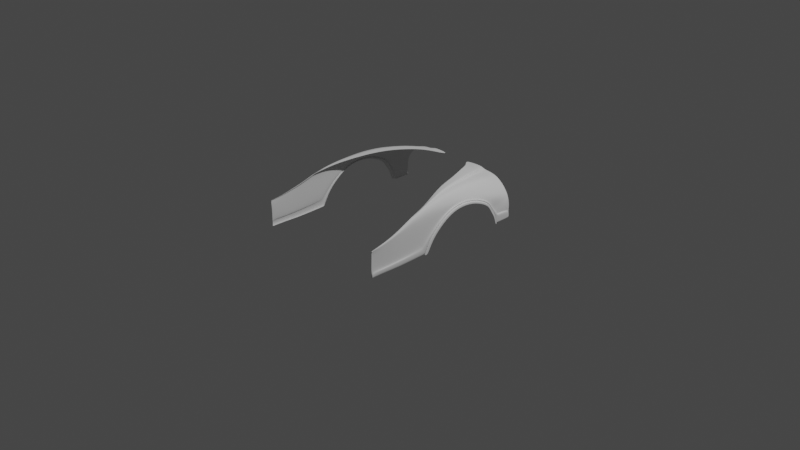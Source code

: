 # Source: Blueprint3.blend  (saved by Blender 2.93.21; exported with 4.5.12 LTS)
import bpy
from mathutils import Matrix  # noqa: F401  (used for matrix-valued properties, if any)

bpy.ops.wm.read_factory_settings(use_empty=True)
scene = bpy.context.scene
scene.name = 'Scene'

# ---- collections
col_collection = bpy.data.collections.new('Collection'); scene.collection.children.link(col_collection)
col_initial = bpy.data.collections.new('Initial'); scene.collection.children.link(col_initial)

# ---- world
world_world = bpy.data.worlds.new('World'); scene.world = world_world
world_world.use_nodes = True; world_world.node_tree.nodes.clear()
_N = world_world.node_tree.nodes; _L = world_world.node_tree.links
n0 = _N.new('ShaderNodeOutputWorld'); n0.name = 'World Output'; n0.location = (300, 300)
n1 = _N.new('ShaderNodeBackground'); n1.name = 'Background'; n1.location = (10, 300)
n1.inputs[0].default_value = (0.05088, 0.05088, 0.05088, 1.0)
_L.new(n1.outputs[0], n0.inputs[0])
n0.is_active_output = True
world_world.color = (0.05088, 0.05088, 0.05088)
world_world.use_sun_shadow = False
world_world.sun_shadow_jitter_overblur = 0.0

# ---- cameras
cam_camera = bpy.data.cameras.new('Camera')
cam_camera.clip_end = 100.0
cam_camera.ortho_scale = 7.314

# ---- lights
light_light = bpy.data.lights.new('Light', 'POINT')
light_light.transmission_factor = 0.0
light_light.energy = 1000.0
light_light.shadow_soft_size = 0.1
light_light.shadow_maximum_resolution = 0.006
light_light.use_absolute_resolution = True

# ---- meshes
me_plane_001 = bpy.data.meshes.new('Plane.001')
me_plane_001.from_pydata([(-0.7348, 0.6353, 0.01076), (-0.7348, -0.08249, 0.345), (-0.7348, 0.06771, 0.3928), (-0.7395, 0.5964, 0.1175), (-0.7348, -0.2316, 0.2359), (-0.7348, -0.3265, 0.1246), (-0.7348, -0.376, 0.0143), (-0.7348, 0.2625, 0.3825), (-0.7422, 0.4256, 0.3167), (-0.7428, 0.4949, 0.2684), (-0.7374, 0.5593, 0.1764), (-0.735, 0.6328, 0.01741), (-0.7417, 0.5274, 0.225), (-0.7375, 0.6127, 0.07255), (-0.7598, 0.6304, 0.01076), (-0.7598, -0.08739, 0.345), (-0.7598, 0.06282, 0.3928), (-0.7645, 0.5915, 0.1175), (-0.7598, -0.2365, 0.2359), (-0.7598, -0.3314, 0.1246), (-0.7598, -0.3809, 0.0143), (-0.7598, 0.2576, 0.3825), (-0.7672, 0.4207, 0.3167), (-0.7678, 0.49, 0.2684), (-0.7624, 0.5544, 0.1764), (-0.76, 0.6279, 0.01741), (-0.7667, 0.5225, 0.225), (-0.7625, 0.6078, 0.07255), (-0.7599, 0.6103, 0.006984), (-0.7599, -0.06792, 0.3228), (-0.7599, 0.07402, 0.368), (-0.7644, 0.5736, 0.1079), (-0.7599, -0.2088, 0.2197), (-0.7599, -0.2985, 0.1146), (-0.7599, -0.3453, 0.01033), (-0.7599, 0.258, 0.3583), (-0.7669, 0.4122, 0.296), (-0.7674, 0.4777, 0.2504), (-0.7624, 0.5385, 0.1635), (-0.7602, 0.608, 0.01327), (-0.7664, 0.5084, 0.2095), (-0.7625, 0.5891, 0.06538), (-0.6124, 0.4573, 0.4894), (-0.5757, 0.6458, 0.4589), (-0.528, 0.8369, 0.4102), (-0.6368, 0.2739, 0.5149), (-0.6612, 0.06249, 0.5174), (-0.6765, -0.09543, 0.5047), (-0.6917, -0.2406, 0.4894), (-0.7039, -0.3654, 0.464), (-0.718, -0.5055, 0.4257), (-0.7284, -0.6553, 0.3697), (-0.7384, -0.7543, 0.3417), (-0.7401, -0.8977, 0.3022), (-0.7426, -1.033, 0.2789), (-0.1156, 0.837, 0.4307), (-0.2968, 0.6356, 0.4903), (-0.3836, 0.4624, 0.5183), (-0.4723, 0.2663, 0.5311), (-0.5292, 0.06249, 0.5311), (-0.5869, -0.09797, 0.5115), (-0.6411, -0.2445, 0.4873), (-0.6755, -0.3693, 0.4619), (-0.6975, -0.5055, 0.4317), (-0.7102, -0.6588, 0.3731), (-0.7208, -0.7551, 0.3426), (-0.7293, -0.9003, 0.3069), (-0.7388, -1.042, 0.2856), (-0.7282, 0.8244, 0.2337), (-0.7336, 0.6432, 0.2967), (-0.7336, 0.4547, 0.3528), (-0.7336, 0.2663, 0.3961), (-0.7336, 0.06759, 0.4164), (-0.7336, -0.09797, 0.4063), (-0.7336, -0.233, 0.3986), (-0.7336, -0.3603, 0.3833), (-0.7336, -0.4953, 0.3553), (-0.7336, -0.6558, 0.3069), (-0.7374, -0.7483, 0.2853), (-0.74, -0.8987, 0.2568), (-0.7386, -1.04, 0.2338), (-0.7336, 0.06708, 0.3917), (-0.7336, -0.7186, 0.002868), (-0.7336, -0.08313, 0.3439), (-0.7336, -0.5859, 0.006406), (-0.7336, -0.2322, 0.2348), (-0.7336, -0.3271, 0.1235), (-0.7336, -0.3766, 0.01321), (-0.6534, 0.6432, 0.3944), (-0.6421, 0.8327, 0.3348), (-0.7438, -1.043, 0.2852), (-0.737, -0.9006, 0.3057), (-0.7324, -0.7561, 0.3423), (-0.722, -0.6572, 0.3717), (-0.7104, -0.5082, 0.4277), (-0.6914, -0.3682, 0.4714), (-0.6665, -0.2433, 0.4969), (-0.6319, -0.09679, 0.5221), (-0.5939, 0.06249, 0.5385), (-0.5521, 0.2698, 0.5373), (-0.4932, 0.46, 0.5187), (-0.4281, 0.6414, 0.4906), (-0.3123, 0.8346, 0.4416), (-0.7336, -1.042, 0.008175), (-0.734, -0.9092, 0.009944), (-0.7384, 0.8238, 0.117), (-0.7336, 0.8262, 0.009123), (-0.7336, 0.6346, 0.009671), (-0.7384, 0.5957, 0.1165), (-0.7363, 0.5587, 0.1753), (-0.7416, 0.4943, 0.2673), (-0.7411, 0.425, 0.3156), (-0.7336, 0.2618, 0.3814), (-0.6728, 0.4547, 0.4368), (-0.6858, 0.269, 0.4707), (-0.6988, 0.0635, 0.4815), (-0.707, -0.09799, 0.47), (-0.7151, -0.2384, 0.4583), (-0.7216, -0.3644, 0.4376), (-0.729, -0.5021, 0.4042), (-0.7346, -0.6569, 0.3517), (-0.7399, -0.7537, 0.3296), (-0.7411, -0.9015, 0.294), (-0.7411, -1.044, 0.271), (-0.5583, 0.7343, 0.4336), (-0.2175, 0.7319, 0.4594), (-0.7308, 0.7372, 0.2641), (-0.7406, 0.5268, 0.2239), (-0.3764, 0.7312, 0.4643), (-0.6441, 0.7335, 0.3635), (-0.7339, 0.826, 0.01584), (-0.7339, 0.6322, 0.01632), (-0.7183, -0.5104, 0.4239), (-0.6979, -0.5105, 0.4298), (-0.7336, -0.5006, 0.3537), (-0.7336, -0.3835, 0.01298), (-0.7108, -0.5131, 0.4259), (-0.7292, -0.5072, 0.4024), (-0.7425, -1.029, 0.2795), (-0.7385, -1.038, 0.2862), (-0.7336, -1.039, 0.2336), (-0.7336, -1.039, 0.00822), (-0.7436, -1.039, 0.2857), (-0.7411, -1.041, 0.2716), (-0.7336, 0.6517, 0.009622), (-0.7384, 0.6143, 0.1153), (-0.7336, -1.042, 0.02821), (-0.7344, -0.9104, 0.03982), (-0.7336, -0.7235, 0.04558), (-0.7336, -0.5922, 0.05016), (-0.7336, -0.3999, 0.09251), (-0.7336, -0.3338, 0.1577), (-0.7336, -0.2323, 0.2558), (-0.7336, -0.08657, 0.3537), (-0.7336, 0.06713, 0.4016), (-0.7336, 0.2634, 0.3875), (-0.7404, 0.4312, 0.3201), (-0.7409, 0.5076, 0.2699), (-0.7356, 0.5758, 0.1782), (-0.7397, 0.5402, 0.2269), (-0.7336, -0.413, 0.08579), (-0.7336, -1.042, 0.06943), (-0.7364, 0.8204, 0.09795), (-0.7364, 0.6121, 0.07146), (-0.7364, 0.6267, 0.09788), (-0.7482, 0.6523, 0.01071), (-0.7482, 0.6353, 0.01076), (-0.7482, -0.08249, 0.345), (-0.7482, 0.06771, 0.3928), (-0.7558, 0.6306, 0.1238), (-0.7529, 0.5964, 0.1175), (-0.7482, -0.2316, 0.2359), (-0.7482, -0.3265, 0.1246), (-0.7482, -0.376, 0.0143), (-0.7482, -1.042, 0.0293), (-0.7482, -1.042, 0.009266), (-0.749, -0.9098, 0.07449), (-0.7486, -0.9086, 0.01103), (-0.7482, -0.7229, 0.08024), (-0.7482, -0.718, 0.003959), (-0.7482, -0.5915, 0.08483), (-0.7482, -0.5853, 0.007497), (-0.7482, -1.038, 0.00931), (-0.7482, -0.3829, 0.01408), (-0.7482, -0.3993, 0.0936), (-0.7482, -0.3331, 0.1588), (-0.7482, -0.2316, 0.2568), (-0.7478, -0.08802, 0.3593), (-0.7473, 0.06682, 0.4073), (-0.7452, 0.264, 0.3966), (-0.7482, 0.2625, 0.3825), (-0.7501, 0.4359, 0.3325), (-0.7556, 0.4256, 0.3167), (-0.7537, 0.508, 0.2785), (-0.7562, 0.4949, 0.2684), (-0.7507, 0.5796, 0.1835), (-0.7509, 0.5593, 0.1764), (-0.7485, 0.8267, 0.01693), (-0.7482, 0.8268, 0.01021), (-0.7485, 0.6328, 0.01741), (-0.7551, 0.5274, 0.225), (-0.7509, 0.821, 0.09904), (-0.7509, 0.6127, 0.07255), (-0.7485, 0.6501, 0.01737), (-0.7482, -0.4124, 0.08688), (-0.7482, -1.036, 0.06934), (-0.7527, 0.5425, 0.2308), (-0.7536, 0.642, 0.09897), (-0.357, 0.8355, 0.4293), (-0.449, 0.6416, 0.4841), (-0.5054, 0.4597, 0.5121), (-0.5597, 0.2703, 0.5323), (-0.5993, 0.06249, 0.5341), (-0.6346, -0.09662, 0.5186), (-0.6671, -0.243, 0.495), (-0.6907, -0.3678, 0.4698), (-0.7096, -0.5079, 0.4271), (-0.7218, -0.6569, 0.3712), (-0.7324, -0.7559, 0.3421), (-0.7371, -0.9002, 0.3052), (-0.7437, -1.042, 0.2844), (-0.4083, 0.7168, 0.4517), (-0.71, -0.5128, 0.4252), (-0.7435, -1.038, 0.2849), (-0.4303, 0.6474, 0.4429), (-0.7126, -0.5378, 0.4183), (-0.7434, -1.037, 0.2842), (-0.3901, 0.837, 0.4143), (-0.4761, 0.5621, 0.4697), (-0.5297, 0.3876, 0.4984), (-0.5778, 0.208, 0.5182), (-0.6137, 0.009695, 0.5201), (-0.6449, -0.1417, 0.5057), (-0.6737, -0.2809, 0.4842), (-0.6948, -0.3997, 0.4602), (-0.7122, -0.5331, 0.42), (-0.7236, -0.6751, 0.3668), (-0.7337, -0.7693, 0.3392), (-0.7378, -0.9066, 0.3038), (-0.7435, -1.04, 0.2837)], [], [(10, 12, 26, 24), (9, 8, 22, 23), (2, 1, 15, 16), (8, 7, 21, 22), (1, 4, 18, 15), (7, 2, 16, 21), (4, 5, 19, 18), (12, 9, 23, 26), (5, 6, 20, 19), (11, 13, 27, 25), (0, 11, 25, 14), (13, 3, 17, 27), (3, 10, 24, 17), (16, 15, 29, 30), (22, 21, 35, 36), (15, 18, 32, 29), (21, 16, 30, 35), (18, 19, 33, 32), (26, 23, 37, 40), (19, 20, 34, 33), (25, 27, 41, 39), (14, 25, 39, 28), (27, 17, 31, 41), (17, 24, 38, 31), (24, 26, 40, 38), (23, 22, 36, 37), (128, 125, 55, 102), (100, 57, 56, 101), (99, 58, 57, 100), (98, 59, 58, 99), (97, 60, 59, 98), (96, 61, 60, 97), (95, 62, 61, 96), (94, 63, 62, 95), (136, 133, 63, 94), (92, 65, 64, 93), (91, 66, 65, 92), (142, 139, 66, 91), (129, 124, 44, 89), (113, 88, 69, 70), (114, 113, 70, 71), (115, 114, 71, 72), (116, 115, 72, 73), (117, 116, 73, 74), (118, 117, 74, 75), (119, 118, 75, 76), (137, 119, 76, 134), (121, 120, 77, 78), (122, 121, 78, 79), (143, 122, 79, 140), (108, 109, 196, 170), (145, 158, 68, 105), (144, 107, 166, 165), (84, 82, 179, 181), (153, 154, 188, 187), (107, 131, 199, 166), (131, 163, 202, 199), (82, 104, 177, 179), (152, 153, 187, 186), (150, 76, 75, 151), (130, 106, 198, 197), (162, 130, 197, 201), (141, 103, 175, 182), (151, 152, 186, 185), (223, 142, 91, 219), (219, 91, 92, 218), (218, 92, 93, 217), (222, 136, 94, 216), (216, 94, 95, 215), (215, 95, 96, 214), (214, 96, 97, 213), (213, 97, 98, 212), (212, 98, 99, 211), (211, 99, 100, 210), (210, 100, 101, 209), (221, 128, 102, 208), (138, 53, 122, 143), (53, 52, 121, 122), (52, 51, 120, 121), (132, 50, 119, 137), (50, 49, 118, 119), (49, 48, 117, 118), (48, 47, 116, 117), (47, 46, 115, 116), (46, 45, 114, 115), (45, 42, 113, 114), (42, 43, 88, 113), (126, 129, 89, 68), (69, 88, 129, 126), (209, 101, 128, 221), (150, 151, 185, 184), (88, 43, 124, 129), (101, 56, 125, 128), (106, 144, 165, 198), (51, 132, 137, 120), (217, 93, 136, 222), (164, 162, 201, 207), (120, 137, 134, 77), (93, 64, 133, 136), (54, 138, 143, 123), (220, 90, 142, 223), (160, 150, 184, 204), (123, 143, 140, 80), (90, 67, 139, 142), (80, 140, 161, 146), (77, 134, 160, 149), (148, 149, 180, 178), (68, 158, 159, 126), (140, 79, 147, 161), (79, 78, 148, 147), (78, 77, 149, 148), (134, 76, 150, 160), (163, 108, 170, 202), (74, 152, 151, 75), (73, 153, 152, 74), (72, 154, 153, 73), (71, 155, 154, 72), (70, 156, 155, 71), (69, 157, 156, 70), (126, 159, 157, 69), (103, 146, 174, 175), (162, 164, 145, 105), (147, 148, 178, 176), (161, 147, 176, 205), (207, 202, 170, 169), (206, 200, 194, 193), (193, 194, 192, 191), (191, 192, 190, 189), (189, 190, 168, 188), (188, 168, 167, 187), (187, 167, 171, 186), (186, 171, 172, 185), (204, 184, 173, 183), (178, 180, 181, 179), (176, 178, 179, 177), (205, 176, 177, 182), (195, 196, 200, 206), (165, 166, 199, 203), (180, 204, 183, 181), (174, 205, 182, 175), (198, 165, 203, 197), (173, 184, 185, 172), (170, 196, 195, 169), (197, 203, 207, 201), (203, 199, 202, 207), (154, 155, 189, 188), (135, 84, 181, 183), (81, 83, 167, 168), (109, 127, 200, 196), (155, 156, 191, 189), (104, 141, 182, 177), (146, 161, 205, 174), (110, 111, 192, 194), (156, 157, 193, 191), (149, 160, 204, 180), (83, 85, 171, 167), (111, 112, 190, 192), (157, 159, 206, 193), (127, 110, 194, 200), (85, 86, 172, 171), (87, 135, 183, 173), (112, 81, 168, 190), (158, 145, 169, 195), (159, 158, 195, 206), (86, 87, 173, 172), (145, 164, 207, 169), (239, 220, 223, 226), (236, 217, 222, 225), (228, 209, 221, 224), (224, 221, 208, 227), (229, 210, 209, 228), (230, 211, 210, 229), (231, 212, 211, 230), (232, 213, 212, 231), (233, 214, 213, 232), (234, 215, 214, 233), (235, 216, 215, 234), (225, 222, 216, 235), (237, 218, 217, 236), (238, 219, 218, 237), (226, 223, 219, 238), (138, 226, 238, 53), (53, 238, 237, 52), (52, 237, 236, 51), (132, 225, 235, 50), (50, 235, 234, 49), (49, 234, 233, 48), (48, 233, 232, 47), (47, 232, 231, 46), (46, 231, 230, 45), (45, 230, 229, 42), (42, 229, 228, 43), (124, 224, 227, 44), (43, 228, 224, 124), (51, 236, 225, 132), (54, 239, 226, 138)])
me_plane_001.polygons.foreach_set('use_smooth', [0, 0, 0, 0, 0, 0, 0, 0, 0, 0, 0, 0, 0, 0, 0, 0, 0, 0, 0, 0, 0, 0, 0, 0, 0, 0, 1, 1, 1, 1, 1, 1, 1, 1, 1, 1, 1, 1, 1, 1, 1, 1, 1, 1, 1, 1, 1, 1, 1, 1, 0, 1, 0, 0, 1, 0, 0, 0, 1, 1, 0, 0, 0, 1, 1, 1, 1, 1, 1, 1, 1, 1, 1, 1, 1, 1, 1, 1, 1, 1, 1, 1, 1, 1, 1, 1, 1, 1, 1, 1, 1, 1, 1, 0, 1, 1, 1, 1, 1, 1, 1, 1, 1, 1, 1, 1, 1, 1, 1, 1, 1, 1, 0, 1, 1, 1, 1, 1, 1, 1, 0, 1, 1, 1, 1, 1, 1, 1, 1, 1, 1, 1, 1, 1, 1, 1, 1, 1, 1, 1, 1, 1, 1, 1, 1, 1, 0, 0, 0, 1, 0, 1, 0, 1, 1, 0, 0, 1, 0, 0, 0, 0, 1, 1, 0, 1, 1, 1, 1, 1, 1, 1, 1, 1, 1, 1, 1, 1, 1, 1, 1, 1, 1, 1, 1, 1, 1, 1, 1, 1, 1, 1, 1, 1, 1, 1])
_uv = me_plane_001.uv_layers.new(name='UVMap')
_uv.uv.foreach_set('vector', [0.0, 0.0, 0.0, 0.0, 0.0, 0.0, 0.0, 0.0, 0.0, 0.0, 0.0, 0.0, 0.0, 0.0, 0.0, 0.0, 0.0, 0.0, 0.0, 0.0, 0.0, 0.0, 0.0, 0.0, 0.0, 0.0, 0.0, 0.0, 0.0, 0.0, 0.0, 0.0, 0.0, 0.0, 0.0, 0.0, 0.0, 0.0, 0.0, 0.0, 0.0, 0.0, 0.0, 0.0, 0.0, 0.0, 0.0, 0.0, 0.0, 0.0, 0.0, 0.0, 0.0, 0.0, 0.0, 0.0, 0.0, 0.0, 0.0, 0.0, 0.0, 0.0, 0.0, 0.0, 0.0, 0.0, 0.0, 0.0, 0.0, 0.0, 0.0, 0.0, 0.0, 0.0, 0.0, 0.0, 0.0, 0.0, 0.0, 0.0, 0.0, 0.0, 0.0, 0.0, 0.0, 0.0, 0.0, 0.0, 0.0, 0.0, 0.0, 0.0, 0.0, 0.0, 0.0, 0.0, 0.0, 0.0, 0.0, 0.0, 0.0, 0.0, 0.0, 0.0, 0.0, 0.0, 0.0, 0.0, 0.0, 0.0, 0.0, 0.0, 0.0, 0.0, 0.0, 0.0, 0.0, 0.0, 0.0, 0.0, 0.0, 0.0, 0.0, 0.0, 0.0, 0.0, 0.0, 0.0, 0.0, 0.0, 0.0, 0.0, 0.0, 0.0, 0.0, 0.0, 0.0, 0.0, 0.0, 0.0, 0.0, 0.0, 0.0, 0.0, 0.0, 0.0, 0.0, 0.0, 0.0, 0.0, 0.0, 0.0, 0.0, 0.0, 0.0, 0.0, 0.0, 0.0, 0.0, 0.0, 0.0, 0.0, 0.0, 0.0, 0.0, 0.0, 0.0, 0.0, 0.0, 0.0, 0.0, 0.0, 0.0, 0.0, 0.0, 0.0, 0.0, 0.0, 0.0, 0.0, 0.0, 0.0, 0.0, 0.0, 0.0, 0.0, 0.0, 0.0, 0.0, 0.0, 0.0, 0.0, 0.0, 0.0, 0.0, 0.0, 0.0, 0.0, 0.0, 0.0, 0.0, 0.0, 0.0, 0.0, 0.0, 0.0, 0.0, 0.0, 0.0, 0.0, 0.0, 0.0, 0.0, 0.0, 0.0, 0.0, 0.0, 0.0, 0.0, 0.0, 0.0, 0.0, 0.0, 0.0, 0.0, 0.0, 0.0, 0.0, 0.0, 0.0, 0.0, 0.0, 0.0, 0.0, 0.0, 0.0, 0.0, 0.0, 0.0, 0.0, 0.0, 0.0, 0.0, 0.0, 0.0, 0.0, 0.0, 0.0, 0.0, 0.0, 0.0, 0.0, 0.0, 0.0, 0.0, 0.0, 0.0, 0.0, 0.0, 0.0, 0.0, 0.0, 0.0, 0.0, 0.0, 0.0, 0.0, 0.0, 0.0, 0.0, 0.0, 0.0, 0.0, 0.0, 0.0, 0.0, 0.0, 0.0, 0.0, 0.0, 0.0, 0.0, 0.0, 0.0, 0.0, 0.0, 0.0, 0.0, 0.0, 0.0, 0.0, 0.0, 0.0, 0.0, 0.0, 0.0, 0.0, 0.0, 0.0, 0.0, 0.0, 0.0, 0.0, 0.0, 0.0, 0.0, 0.0, 0.0, 0.0, 0.0, 0.0, 0.0, 0.0, 0.0, 0.0, 0.0, 0.0, 0.0, 0.0, 0.0, 0.0, 0.0, 0.0, 0.0, 0.0, 0.0, 0.0, 0.0, 0.0, 0.0, 0.0, 0.0, 0.0, 0.0, 0.0, 0.0, 0.0, 0.0, 0.0, 0.0, 0.0, 0.0, 0.0, 0.0, 0.0, 0.0, 0.0, 0.0, 0.0, 0.0, 0.0, 0.0, 0.0, 0.0, 0.0, 0.0, 0.0, 0.0, 0.0, 0.0, 0.0, 0.0, 0.0, 0.0, 0.0, 0.0, 0.0, 0.0, 0.0, 0.0, 0.0, 0.0, 0.0, 0.0, 0.0, 0.0, 0.0, 0.0, 0.0, 0.0, 0.0, 0.0, 0.0, 0.0, 0.0, 0.0, 0.0, 0.0, 0.0, 0.0, 0.0, 0.0, 0.0, 0.0, 0.0, 0.0, 0.0, 0.0, 0.0, 0.0, 0.0, 0.0, 0.0, 0.0, 0.0, 0.0, 0.0, 0.0, 0.0, 0.0, 0.0, 0.0, 0.0, 0.0, 0.0, 0.0, 0.0, 0.0, 0.0, 0.0, 0.0, 0.0, 0.0, 0.0, 0.0, 0.0, 0.0, 0.0, 0.0, 0.0, 0.0, 0.0, 0.0, 0.0, 0.0, 0.0, 0.0, 0.0, 0.0, 0.0, 0.0, 0.0, 0.0, 0.0, 0.0, 0.0, 0.0, 0.0, 0.0, 0.0, 0.0, 0.0, 0.0, 0.0, 0.0, 0.0, 0.0, 0.0, 0.0, 0.0, 0.0, 0.0, 0.0, 0.0, 0.0, 0.0, 0.0, 0.0, 0.0, 0.0, 0.0, 0.0, 0.0, 0.0, 0.0, 0.0, 0.0, 0.0, 0.0, 0.0, 0.0, 0.0, 0.0, 0.0, 0.0, 0.0, 0.0, 0.0, 0.0, 0.0, 0.0, 0.0, 0.0, 0.0, 0.0, 0.0, 0.0, 0.0, 0.0, 0.0, 0.0, 0.0, 0.0, 0.0, 0.0, 0.0, 0.0, 0.0, 0.0, 0.0, 0.0, 0.0, 0.0, 0.0, 0.0, 0.0, 0.0, 0.0, 0.0, 0.0, 0.0, 0.0, 0.0, 0.0, 0.0, 0.0, 0.0, 0.0, 0.0, 0.0, 0.0, 0.0, 0.0, 0.0, 0.0, 0.0, 0.0, 0.0, 0.0, 0.0, 0.0, 0.0, 0.0, 0.0, 0.0, 0.0, 0.0, 0.0, 0.0, 0.0, 0.0, 0.0, 0.0, 0.0, 0.0, 0.0, 0.0, 0.0, 0.0, 0.0, 0.0, 0.0, 0.0, 0.0, 0.0, 0.0, 0.0, 0.0, 0.0, 0.0, 0.0, 0.0, 0.0, 0.0, 0.0, 0.0, 0.0, 0.0, 0.0, 0.0, 0.0, 0.0, 0.0, 0.0, 0.0, 0.0, 0.0, 0.0, 0.0, 0.0, 0.0, 0.0, 0.0, 0.0, 0.0, 0.0, 0.0, 0.0, 0.0, 0.0, 0.0, 0.0, 0.0, 0.0, 0.0, 0.0, 0.0, 0.0, 0.0, 0.0, 0.0, 0.0, 0.0, 0.0, 0.0, 0.0, 0.0, 0.0, 0.0, 0.0, 0.0, 0.0, 0.0, 0.0, 0.0, 0.0, 0.0, 0.0, 0.0, 0.0, 0.0, 0.0, 0.0, 0.0, 0.0, 0.0, 0.0, 0.0, 0.0, 0.0, 0.0, 0.0, 0.0, 0.0, 0.0, 0.0, 0.0, 0.0, 0.0, 0.0, 0.0, 0.0, 0.0, 0.0, 0.0, 0.0, 0.0, 0.0, 0.0, 0.0, 0.0, 0.0, 0.0, 0.0, 0.0, 0.0, 0.0, 0.0, 0.0, 0.0, 0.0, 0.0, 0.0, 0.0, 0.0, 0.0, 0.0, 0.0, 0.0, 0.0, 0.0, 0.0, 0.0, 0.0, 0.0, 0.0, 0.0, 0.0, 0.0, 0.0, 0.0, 0.0, 0.0, 0.0, 0.0, 0.0, 0.0, 0.0, 0.0, 0.0, 0.0, 0.0, 0.0, 0.0, 0.0, 0.0, 0.0, 0.0, 0.0, 0.0, 0.0, 0.0, 0.0, 0.0, 0.0, 0.0, 0.0, 0.0, 0.0, 0.0, 0.0, 0.0, 0.0, 0.0, 0.0, 0.0, 0.0, 0.0, 0.0, 0.0, 0.0, 0.0, 0.0, 0.0, 0.0, 0.0, 0.0, 0.0, 0.0, 0.0, 0.0, 0.0, 0.0, 0.0, 0.0, 0.0, 0.0, 0.0, 0.0, 0.0, 0.0, 0.0, 0.0, 0.0, 0.0, 0.0, 0.0, 0.0, 0.0, 0.0, 0.0, 0.0, 0.0, 0.0, 0.0, 0.0, 0.0, 0.0, 0.0, 0.0, 0.0, 0.0, 0.0, 0.0, 0.0, 0.0, 0.0, 0.0, 0.0, 0.0, 0.0, 0.0, 0.0, 0.0, 0.0, 0.0, 0.0, 0.0, 0.0, 0.0, 0.0, 0.0, 0.0, 0.0, 0.0, 0.0, 0.0, 0.0, 0.0, 0.0, 0.0, 0.0, 0.0, 0.0, 0.0, 0.0, 0.0, 0.0, 0.0, 0.0, 0.0, 0.0, 0.0, 0.0, 0.0, 0.0, 0.0, 0.0, 0.0, 0.0, 0.0, 0.0, 0.0, 0.0, 0.0, 0.0, 0.0, 0.0, 0.0, 0.0, 0.0, 0.0, 0.0, 0.0, 0.0, 0.0, 0.0, 0.0, 0.0, 0.0, 0.0, 0.0, 0.0, 0.0, 0.0, 0.0, 0.0, 0.0, 0.0, 0.0, 0.0, 0.0, 0.0, 0.0, 0.0, 0.0, 0.0, 0.0, 0.0, 0.0, 0.0, 0.0, 0.0, 0.0, 0.0, 0.0, 0.0, 0.0, 0.0, 0.0, 0.0, 0.0, 0.0, 0.0, 0.0, 0.0, 0.0, 0.0, 0.0, 0.0, 0.0, 0.0, 0.0, 0.0, 0.0, 0.0, 0.0, 0.0, 0.0, 0.0, 0.0, 0.0, 0.0, 0.0, 0.0, 0.0, 0.0, 0.0, 0.0, 0.0, 0.0, 0.0, 0.0, 0.0, 0.0, 0.0, 0.0, 0.0, 0.0, 0.0, 0.0, 0.0, 0.0, 0.0, 0.0, 0.0, 0.0, 0.0, 0.0, 0.0, 0.0, 0.0, 0.0, 0.0, 0.0, 0.0, 0.0, 0.0, 0.0, 0.0, 0.0, 0.0, 0.0, 0.0, 0.0, 0.0, 0.0, 0.0, 0.0, 0.0, 0.0, 0.0, 0.0, 0.0, 0.0, 0.0, 0.0, 0.0, 0.0, 0.0, 0.0, 0.0, 0.0, 0.0, 0.0, 0.0, 0.0, 0.0, 0.0, 0.0, 0.0, 0.0, 0.0, 0.0, 0.0, 0.0, 0.0, 0.0, 0.0, 0.0, 0.0, 0.0, 0.0, 0.0, 0.0, 0.0, 0.0, 0.0, 0.0, 0.0, 0.0, 0.0, 0.0, 0.0, 0.0, 0.0, 0.0, 0.0, 0.0, 0.0, 0.0, 0.0, 0.0, 0.0, 0.0, 0.0, 0.0, 0.0, 0.0, 0.0, 0.0, 0.0, 0.0, 0.0, 0.0, 0.0, 0.0, 0.0, 0.0, 0.0, 0.0, 0.0, 0.0, 0.0, 0.0, 0.0, 0.0, 0.0, 0.0, 0.0, 0.0, 0.0, 0.0, 0.0, 0.0, 0.0, 0.0, 0.0, 0.0, 0.0, 0.0, 0.0, 0.0, 0.0, 0.0, 0.0, 0.0, 0.0, 0.0, 0.0, 0.0, 0.0, 0.0, 0.0, 0.0, 0.0, 0.0, 0.0, 0.0, 0.0, 0.0, 0.0, 0.0, 0.0, 0.0, 0.0, 0.0, 0.0, 0.0, 0.0, 0.0, 0.0, 0.0, 0.0, 0.0, 0.0, 0.0, 0.0, 0.0, 0.0, 0.0, 0.0, 0.0, 0.0, 0.0, 0.0, 0.0, 0.0, 0.0, 0.0, 0.0, 0.0, 0.0, 0.0, 0.0, 0.0, 0.0, 0.0, 0.0, 0.0, 0.0, 0.0, 0.0, 0.0, 0.0, 0.0, 0.0, 0.0, 0.0, 0.0, 0.0, 0.0, 0.0, 0.0, 0.0, 0.0, 0.0, 0.0, 0.0, 0.0, 0.0, 0.0, 0.0, 0.0, 0.0, 0.0, 0.0, 0.0, 0.0, 0.0, 0.0, 0.0, 0.0, 0.0, 0.0, 0.0, 0.0, 0.0, 0.0, 0.0, 0.0, 0.0, 0.0, 0.0, 0.0, 0.0, 0.0, 0.0, 0.0, 0.0, 0.0, 0.0, 0.0, 0.0, 0.0, 0.0, 0.0, 0.0, 0.0, 0.0, 0.0, 0.0, 0.0, 0.0, 0.0, 0.0, 0.0, 0.0, 0.0, 0.0, 0.0, 0.0, 0.0, 0.0, 0.0, 0.0, 0.0, 0.0, 0.0, 0.0, 0.0, 0.0, 0.0, 0.0, 0.0, 0.0, 0.0, 0.0, 0.0, 0.0, 0.0, 0.0, 0.0, 0.0, 0.0, 0.0, 0.0, 0.0, 0.0, 0.0, 0.0, 0.0, 0.0, 0.0, 0.0, 0.0, 0.0, 0.0, 0.0, 0.0, 0.0, 0.0, 0.0, 0.0, 0.0, 0.0, 0.0, 0.0, 0.0, 0.0, 0.0, 0.0, 0.0, 0.0, 0.0, 0.0, 0.0, 0.0, 0.0, 0.0, 0.0, 0.0, 0.0, 0.0, 0.0, 0.0, 0.0, 0.0, 0.0, 0.0, 0.0, 0.0, 0.0, 0.0, 0.0, 0.0, 0.0, 0.0, 0.0, 0.0, 0.0, 0.0, 0.0, 0.0, 0.0, 0.0, 0.0, 0.0, 0.0, 0.0, 0.0, 0.0, 0.0, 0.0, 0.0, 0.0, 0.0, 0.0, 0.0, 0.0, 0.0, 0.0, 0.0, 0.0, 0.0, 0.0, 0.0, 0.0, 0.0, 0.0, 0.0, 0.0, 0.0, 0.0, 0.0, 0.0, 0.0, 0.0, 0.0, 0.0, 0.0, 0.0, 0.0, 0.0, 0.0, 0.0, 0.0, 0.0, 0.0, 0.0, 0.0, 0.0, 0.0, 0.0, 0.0, 0.0, 0.0, 0.0, 0.0, 0.0, 0.0, 0.0, 0.0, 0.0, 0.0, 0.0, 0.0, 0.0, 0.0, 0.0, 0.0, 0.0, 0.0, 0.0, 0.0, 0.0, 0.0, 0.0, 0.0, 0.0, 0.0, 0.0, 0.0, 0.0, 0.0, 0.0, 0.0, 0.0, 0.0, 0.0, 0.0, 0.0, 0.0, 0.0, 0.0, 0.0, 0.0, 0.0, 0.0, 0.0, 0.0, 0.0, 0.0, 0.0, 0.0, 0.0, 0.0, 0.0, 0.0, 0.0, 0.0, 0.0, 0.0, 0.0, 0.0, 0.0, 0.0, 0.0, 0.0, 0.0, 0.0, 0.0, 0.0, 0.0, 0.0, 0.0, 0.0, 0.0, 0.0, 0.0, 0.0, 0.0, 0.0, 0.0, 0.0, 0.0, 0.0, 0.0, 0.0, 0.0, 0.0, 0.0, 0.0, 0.0, 0.0, 0.0, 0.0, 0.0, 0.0, 0.0, 0.0, 0.0, 0.0, 0.0, 0.0, 0.0, 0.0, 0.0, 0.0, 0.0, 0.0, 0.0, 0.0, 0.0, 0.0, 0.0, 0.0, 0.0, 0.0, 0.0, 0.0, 0.0, 0.0, 0.0, 0.0, 0.0, 0.0, 0.0, 0.0, 0.0, 0.0, 0.0, 0.0, 0.0, 0.0, 0.0, 0.0, 0.0, 0.0, 0.0, 0.0, 0.0, 0.0, 0.0, 0.0, 0.0, 0.0, 0.0, 0.0, 0.0, 0.0, 0.0, 0.0, 0.0, 0.0, 0.0, 0.0, 0.0, 0.0, 0.0, 0.0, 0.0, 0.0, 0.0, 0.0, 0.0, 0.0, 0.0, 0.0, 0.0, 0.0, 0.0, 0.0, 0.0, 0.0, 0.0, 0.0, 0.0, 0.0, 0.0, 0.0, 0.0, 0.0, 0.0, 0.0, 0.0, 0.0, 0.0, 0.0, 0.0, 0.0, 0.0, 0.0, 0.0, 0.0, 0.0, 0.0, 0.0, 0.0, 0.0, 0.0, 0.0, 0.0, 0.0, 0.0, 0.0, 0.0, 0.0, 0.0, 0.0, 0.0, 0.0, 0.0, 0.0, 0.0, 0.0, 0.0, 0.0, 0.0, 0.0, 0.0, 0.0, 0.0, 0.0, 0.0, 0.0, 0.0, 0.0, 0.0, 0.0, 0.0, 0.0, 0.0, 0.0, 0.0, 0.0, 0.0, 0.0, 0.0, 0.0, 0.0, 0.0, 0.0, 0.0, 0.0, 0.0, 0.0, 0.0, 0.0, 0.0, 0.0, 0.0, 0.0, 0.0, 0.0, 0.0, 0.0, 0.0, 0.0, 0.0, 0.0, 0.0, 0.0, 0.0, 0.0, 0.0, 0.0, 0.0, 0.0, 0.0, 0.0, 0.0, 0.0, 0.0, 0.0, 0.0, 0.0, 0.0])
me_plane_001.use_remesh_fix_poles = True
me_plane_001.use_remesh_preserve_attributes = False
me_plane_001.update()

# ---- objects
ob_bender_001 = bpy.data.objects.new('Bender.001', me_plane_001)
ob_front = bpy.data.objects.new('Front', None)
ob_side = bpy.data.objects.new('Side', None)
ob_top = bpy.data.objects.new('Top', None)
ob_back = bpy.data.objects.new('Back', None)
ob_camera = bpy.data.objects.new('Camera', cam_camera)
ob_light = bpy.data.objects.new('Light', light_light)

# ---- transforms, parenting, visibility, modifiers, constraints
ob_bender_001.location = (0.003342, 0.0, 0.0)
_m = ob_bender_001.modifiers.new('Mirror', 'MIRROR')
_m = ob_bender_001.modifiers.new('Subdivision', 'SUBSURF')
_m.levels = 2
ob_front.location = (-0.0733, 1.124, 0.553)
ob_front.rotation_euler = (1.571, 0.0, 0.0)
ob_front.scale = (0.8088, 0.8088, 0.8088)
ob_front.empty_display_type = 'IMAGE'
ob_front.empty_display_size = 1.818
ob_front.empty_image_offset = (-0.4501, -0.4501)
ob_front.use_empty_image_alpha = True
ob_front.color = (1.0, 1.0, 1.0, 0.3)
ob_side.location = (-0.8909, -0.2261, 0.5191)
ob_side.rotation_euler = (1.571, -0.0, 1.571)
ob_side.scale = (1.148, 1.082, 1.0)
ob_side.empty_display_type = 'IMAGE'
ob_side.empty_display_size = 1.715
ob_side.empty_image_offset = (-0.417, -0.417)
ob_side.use_empty_image_alpha = True
ob_side.color = (1.0, 1.0, 1.0, 0.3)
ob_top.location = (-0.003181, -0.0619, 1.4)
ob_top.rotation_euler = (0.0, 0.0, 1.571)
ob_top.scale = (0.9686, 0.9157, 0.9157)
ob_top.empty_display_type = 'IMAGE'
ob_top.empty_display_size = 2.0
ob_top.use_empty_image_alpha = True
ob_top.color = (1.0, 1.0, 1.0, 0.3)
ob_back.location = (-0.001915, -1.183, 0.6274)
ob_back.rotation_euler = (1.571, -0.0, 0.0)
ob_back.scale = (0.7295, 0.7295, 0.7295)
ob_back.empty_display_type = 'IMAGE'
ob_back.empty_display_size = 2.0
ob_back.use_empty_image_alpha = True
ob_back.color = (1.0, 1.0, 1.0, 0.3)
ob_camera.location = (7.359, -6.926, 4.958)
ob_camera.rotation_euler = (1.109, 0.0, 0.8149)
ob_camera.lock_rotations_4d = False
ob_camera.empty_display_type = 'ARROWS'
ob_camera.color = (0.0, 0.0, 0.0, 0.0)
ob_camera.display_type = 'WIRE'
ob_camera.lineart.crease_threshold = 0.0
ob_light.location = (4.076, 1.005, 5.904)
ob_light.rotation_euler = (0.6503, 0.05522, 1.866)
ob_light.lock_rotations_4d = False
ob_light.empty_display_type = 'ARROWS'
ob_light.color = (0.0, 0.0, 0.0, 0.0)
ob_light.lineart.crease_threshold = 0.0

# ---- collection membership
scene.collection.objects.link(ob_bender_001)
col_collection.objects.link(ob_front)
col_collection.objects.link(ob_side)
col_collection.objects.link(ob_top)
col_collection.objects.link(ob_back)
col_initial.objects.link(ob_camera)
col_initial.objects.link(ob_light)

# ---- scene / render settings (as saved in the file)
scene.camera = ob_camera
scene.frame_start = 1; scene.frame_end = 250; scene.frame_set(1)
scene.render.engine = 'BLENDER_EEVEE_NEXT'
scene.cycles.use_denoising = False
scene.cycles.samples = 128
scene.cycles.sampling_pattern = 'TABULATED_SOBOL'
scene.cycles.use_adaptive_sampling = False
scene.cycles.use_light_tree = False
scene.view_settings.view_transform = 'Filmic'
bpy.context.view_layer.update()

